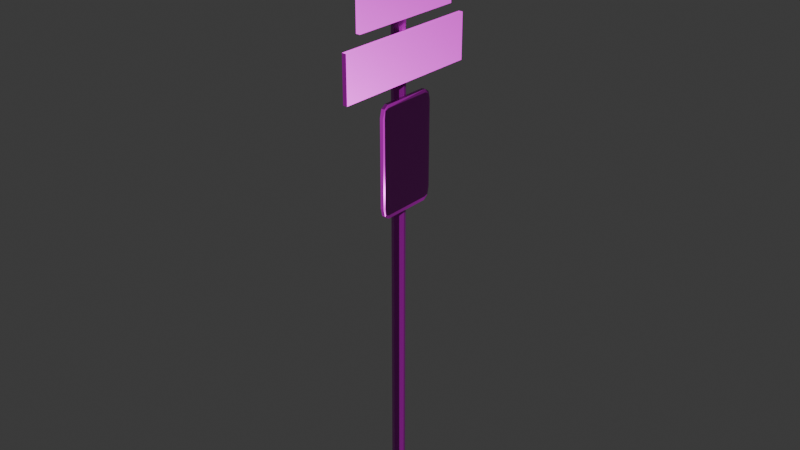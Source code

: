 # Source: road_sign_2.blend  (saved by Blender 4.2.66; exported with 4.5.12 LTS)
import bpy
from mathutils import Matrix  # noqa: F401  (used for matrix-valued properties, if any)

bpy.ops.wm.read_factory_settings(use_empty=True)
scene = bpy.context.scene
scene.name = 'Scene'

# ---- collections
col_collection = bpy.data.collections.new('Collection'); scene.collection.children.link(col_collection)

# ---- images (referenced by path relative to the original .blend; pixels are not part of the script)
import os
ASSET_DIR = os.environ.get("B2B_ASSET_DIR", "")  # directory of the original .blend (textures are referenced by path, not embedded)
HERE = os.path.dirname(os.path.abspath(__file__))  # packed textures are extracted next to this script under _unpacked/

def load_image(name, relpath, width, height, colorspace="sRGB"):
    """Load a texture the original file referenced (path relative to the .blend, or extracted next to this script)."""
    p = next((c for c in (os.path.join(HERE, relpath), os.path.join(ASSET_DIR, relpath)) if relpath and os.path.exists(c)), "")
    if p:
        img = bpy.data.images.load(p, check_existing=True)
        img.name = name
    else:  # same state as the original file: an image datablock whose file is absent (Cycles renders it pink)
        img = bpy.data.images.new(name, width, height)
        img.source = "FILE"
        img.filepath = "//" + (relpath or name)
    img.colorspace_settings.name = colorspace
    return img
img_defaultmaterial_height_png_001 = load_image('DefaultMaterial_Height.png.001', 'DefaultMaterial_Height.png', 1024, 1024, 'Non-Color')
img_defaultmaterial_base_color_png_001 = load_image('DefaultMaterial_Base_color.png.001', 'DefaultMaterial_Base_color.png', 1024, 1024, 'sRGB')
img_defaultmaterial_metallic_png_001 = load_image('DefaultMaterial_Metallic.png.001', 'DefaultMaterial_Metallic.png', 1024, 1024, 'Non-Color')
img_defaultmaterial_roughness_png_001 = load_image('DefaultMaterial_Roughness.png.001', 'DefaultMaterial_Roughness.png', 1024, 1024, 'Non-Color')
img_defaultmaterial_normal_png_001 = load_image('DefaultMaterial_Normal.png.001', 'DefaultMaterial_Normal.png', 1024, 1024, 'Non-Color')
img_defaultmaterial_mixed_ao_png_001 = load_image('DefaultMaterial_Mixed_AO.png.001', 'DefaultMaterial_Mixed_AO.png', 1024, 1024, 'Non-Color')

# ---- materials (node trees are filled in below, after node groups)
mat_x = bpy.data.materials.new('Материал')

# ---- material node trees
mat_x.use_nodes = True; mat_x.node_tree.nodes.clear()
_N = mat_x.node_tree.nodes; _L = mat_x.node_tree.links
n0 = _N.new('ShaderNodeBsdfPrincipled'); n0.name = 'Принципиальный BSDF'; n0.location = (10, 300)
n1 = _N.new('ShaderNodeOutputMaterial'); n1.name = 'Вывод материала'; n1.location = (300, 300)
n2 = _N.new('ShaderNodeTexImage'); n2.name = 'Изображение-текстура'; n2.location = (84, -1160)
n2.label = 'Displacement'
n2.image = img_defaultmaterial_height_png_001
n3 = _N.new('ShaderNodeDisplacement'); n3.name = 'Смещения'; n3.location = (110, -400)
n3.inputs[2].default_value = 1.0
n4 = _N.new('ShaderNodeTexImage'); n4.name = 'Изображение-текстура.001'; n4.location = (84, -320)
n4.label = 'Base Color'
n4.image = img_defaultmaterial_base_color_png_001
n5 = _N.new('ShaderNodeTexImage'); n5.name = 'Изображение-текстура.002'; n5.location = (84, -600)
n5.label = 'Metallic'
n5.image = img_defaultmaterial_metallic_png_001
n6 = _N.new('ShaderNodeTexImage'); n6.name = 'Изображение-текстура.003'; n6.location = (84, -880)
n6.label = 'Roughness'
n6.image = img_defaultmaterial_roughness_png_001
n7 = _N.new('ShaderNodeTexImage'); n7.name = 'Изображение-текстура.004'; n7.location = (84, -1440)
n7.label = 'Normal'
n7.image = img_defaultmaterial_normal_png_001
n8 = _N.new('ShaderNodeNormalMap'); n8.name = 'Карта нормалей'; n8.location = (-240, -900)
n9 = _N.new('ShaderNodeTexImage'); n9.name = 'Изображение-текстура.005'; n9.location = (84, -40)
n9.label = 'Ambient Occlusion'
n9.image = img_defaultmaterial_mixed_ao_png_001
n10 = _N.new('ShaderNodeMapping'); n10.name = 'Отображение'; n10.location = (230, -40)
n11 = _N.new('NodeReroute'); n11.name = 'Перенаправление'; n11.location = (34, -831)
n11.width = 16
n11.socket_idname = 'NodeSocketVector'
n12 = _N.new('ShaderNodeTexCoord'); n12.name = 'Текстурные координаты'; n12.location = (30, -40)
n13 = _N.new('NodeFrame'); n13.name = 'Кадр'; n13.location = (-1270, 340)
n13.label = 'Mapping'
n13.width = 400
n14 = _N.new('NodeFrame'); n14.name = 'Кадр.001'; n14.location = (-624, 540)
n14.label = 'Textures'
n14.width = 354
n2.parent = n14
n4.parent = n14
n5.parent = n14
n6.parent = n14
n7.parent = n14
n9.parent = n14
n10.parent = n13
n11.parent = n14
n12.parent = n13
_L.new(n0.outputs[0], n1.inputs[0])
_L.new(n2.outputs[0], n3.inputs[0])
_L.new(n3.outputs[0], n1.inputs[2])
_L.new(n4.outputs[0], n0.inputs[0])
_L.new(n5.outputs[0], n0.inputs[1])
_L.new(n6.outputs[0], n0.inputs[2])
_L.new(n7.outputs[0], n8.inputs[1])
_L.new(n8.outputs[0], n0.inputs[5])
_L.new(n11.outputs[0], n9.inputs[0])
_L.new(n11.outputs[0], n4.inputs[0])
_L.new(n11.outputs[0], n5.inputs[0])
_L.new(n11.outputs[0], n6.inputs[0])
_L.new(n11.outputs[0], n2.inputs[0])
_L.new(n11.outputs[0], n7.inputs[0])
_L.new(n10.outputs[0], n11.inputs[0])
_L.new(n12.outputs[2], n10.inputs[0])
n1.is_active_output = True

# ---- world
world_world = bpy.data.worlds.new('World'); scene.world = world_world
world_world.use_nodes = True; world_world.node_tree.nodes.clear()
_N = world_world.node_tree.nodes; _L = world_world.node_tree.links
n0 = _N.new('ShaderNodeOutputWorld'); n0.name = 'World Output'; n0.location = (300, 300)
n1 = _N.new('ShaderNodeBackground'); n1.name = 'Background'; n1.location = (10, 300)
n1.inputs[0].default_value = (0.05088, 0.05088, 0.05088, 1.0)
_L.new(n1.outputs[0], n0.inputs[0])
n0.is_active_output = True
world_world.color = (0.05088, 0.05088, 0.05088)
world_world.sun_shadow_jitter_overblur = 0.0

# ---- meshes
me_road_sign_2 = bpy.data.meshes.new('road sign 2')
me_road_sign_2.from_pydata([(-0.01968, -0.869, 13.32), (-0.005354, -1.079, 13.32), (-0.005354, -0.869, 13.67), (-0.01548, -1.018, 13.32), (-0.01362, -0.9903, 13.52), (-0.005354, -1.018, 13.57), (-0.01548, -0.869, 13.57), (0.1024, -1.079, 13.32), (0.1167, -0.869, 13.32), (0.1024, -0.869, 13.67), (0.1125, -1.018, 13.32), (0.1107, -0.9903, 13.52), (0.1125, -0.869, 13.57), (0.1024, -1.018, 13.57), (-0.01968, 0.711, 13.32), (-0.005354, 0.711, 13.67), (-0.005354, 0.921, 13.32), (-0.01548, 0.711, 13.57), (-0.01362, 0.8322, 13.52), (-0.005354, 0.8595, 13.57), (-0.01548, 0.8595, 13.32), (0.1167, 0.711, 13.32), (0.1024, 0.921, 13.32), (0.1024, 0.711, 13.67), (0.1125, 0.8595, 13.32), (0.1107, 0.8322, 13.52), (0.1024, 0.8595, 13.57), (0.1125, 0.711, 13.57), (-0.01968, -0.869, 10.63), (-0.005354, -0.869, 10.27), (-0.005354, -1.079, 10.63), (-0.01548, -0.869, 10.38), (-0.01362, -0.9903, 10.42), (-0.005354, -1.018, 10.38), (-0.01548, -1.018, 10.63), (0.1167, -0.869, 10.63), (0.1024, -1.079, 10.63), (0.1024, -0.869, 10.27), (0.1125, -1.018, 10.63), (0.1107, -0.9903, 10.42), (0.1024, -1.018, 10.38), (0.1125, -0.869, 10.38), (-0.01968, 0.711, 10.63), (-0.005354, 0.921, 10.63), (-0.005354, 0.711, 10.27), (-0.01548, 0.8595, 10.63), (-0.01362, 0.8322, 10.42), (-0.005354, 0.8595, 10.38), (-0.01548, 0.711, 10.38), (0.1167, 0.711, 10.63), (0.1024, 0.711, 10.27), (0.1024, 0.921, 10.63), (0.1125, 0.711, 10.38), (0.1107, 0.8322, 10.42), (0.1024, 0.8595, 10.38), (0.1125, 0.8595, 10.63), (-0.1969, 0.1248, 0.1233), (-0.1969, 0.1248, 19.25), (-0.05278, 0.06513, 0.1233), (-0.05278, 0.06513, 19.25), (0.006922, -0.07901, 0.1233), (0.006922, -0.07901, 19.25), (-0.05278, -0.2232, 0.1233), (-0.05278, -0.2232, 19.25), (-0.1969, -0.2829, 0.1233), (-0.1969, -0.2829, 19.25), (-0.3411, -0.2232, 0.1233), (-0.3411, -0.2232, 19.25), (-0.4008, -0.07901, 0.1233), (-0.4008, -0.07901, 19.25), (-0.3411, 0.06513, 0.1233), (-0.3411, 0.06513, 19.25), (-0.01968, -1.952, 15.85), (0.1167, -1.952, 15.85), (-0.01968, -1.952, 18.73), (0.1167, -1.952, 18.73), (-0.01968, 1.794, 15.85), (0.1167, 1.794, 15.85), (-0.01968, 1.794, 18.73), (0.1167, 1.794, 18.73), (-0.01968, -2.491, 14.09), (0.1167, -2.491, 14.09), (-0.01968, -2.491, 15.49), (0.1167, -2.491, 15.49), (-0.01968, 2.333, 14.09), (0.1167, 2.333, 14.09), (-0.01968, 2.333, 15.49), (0.1167, 2.333, 15.49)], [], [(30, 36, 7, 1), (44, 50, 37, 29), (49, 21, 8, 35), (2, 9, 23, 15), (16, 22, 51, 43), (0, 3, 4, 6), (1, 5, 4, 3), (2, 6, 4, 5), (7, 10, 11, 13), (8, 12, 11, 10), (9, 13, 11, 12), (14, 17, 18, 20), (15, 19, 18, 17), (16, 20, 18, 19), (21, 24, 25, 27), (22, 26, 25, 24), (23, 27, 25, 26), (28, 31, 32, 34), (29, 33, 32, 31), (30, 34, 32, 33), (35, 38, 39, 41), (36, 40, 39, 38), (37, 41, 39, 40), (42, 45, 46, 48), (43, 47, 46, 45), (44, 48, 46, 47), (49, 52, 53, 55), (50, 54, 53, 52), (51, 55, 53, 54), (14, 0, 6, 17), (17, 6, 2, 15), (1, 7, 13, 5), (5, 13, 9, 2), (8, 21, 27, 12), (12, 27, 23, 9), (22, 16, 19, 26), (26, 19, 15, 23), (42, 14, 20, 45), (45, 20, 16, 43), (21, 49, 55, 24), (24, 55, 51, 22), (50, 44, 47, 54), (54, 47, 43, 51), (28, 42, 48, 31), (31, 48, 44, 29), (49, 35, 41, 52), (52, 41, 37, 50), (36, 30, 33, 40), (40, 33, 29, 37), (0, 28, 34, 3), (3, 34, 30, 1), (35, 8, 10, 38), (38, 10, 7, 36), (14, 42, 28, 0), (56, 57, 59, 58), (58, 59, 61, 60), (60, 61, 63, 62), (62, 63, 65, 64), (64, 65, 67, 66), (66, 67, 69, 68), (59, 57, 71, 69, 67, 65, 63, 61), (68, 69, 71, 70), (70, 71, 57, 56), (56, 58, 60, 62, 64, 66, 68, 70), (72, 73, 75, 74), (74, 75, 79, 78), (78, 79, 77, 76), (76, 77, 73, 72), (74, 78, 76, 72), (79, 75, 73, 77), (80, 81, 83, 82), (82, 83, 87, 86), (86, 87, 85, 84), (84, 85, 81, 80), (82, 86, 84, 80), (87, 83, 81, 85)])
_uv = me_road_sign_2.uv_layers.new(name='UVКарта')
_uv.uv.foreach_set('vector', [0.3959, 0.5823, 0.2437, 0.5818, 0.2474, 0.4311, 0.3918, 0.4323, 0.8196, 0.8165, 0.969, 0.8178, 0.9689, 0.9673, 0.8194, 0.966, 0.213, 0.06824, 0.1608, 0.2113, 0.01733, 0.1602, 0.06956, 0.01718, 0.3917, 0.4025, 0.2476, 0.4013, 0.2479, 0.2531, 0.3921, 0.2543, 0.3922, 0.2246, 0.2478, 0.2233, 0.2437, 0.07331, 0.396, 0.07379, 0.1653, 0.9655, 0.1808, 0.9663, 0.1784, 0.9788, 0.166, 0.9809, 0.3918, 0.4323, 0.3911, 0.4175, 0.4038, 0.4174, 0.4073, 0.4302, 0.3917, 0.4025, 0.4074, 0.4045, 0.4038, 0.4174, 0.3911, 0.4175, 0.2474, 0.4311, 0.2316, 0.4289, 0.2354, 0.4159, 0.2481, 0.4161, 0.01733, 0.1602, 0.01133, 0.1749, 0.0001727, 0.1684, 0.002338, 0.1556, 0.2476, 0.4013, 0.2481, 0.4161, 0.2354, 0.4159, 0.2321, 0.4031, 0.01584, 0.9654, 0.01508, 0.9809, 0.00263, 0.9786, 0.0004524, 0.9661, 0.3921, 0.2543, 0.3915, 0.2395, 0.4042, 0.2397, 0.4076, 0.2525, 0.3922, 0.2246, 0.408, 0.2267, 0.4042, 0.2397, 0.3915, 0.2395, 0.1608, 0.2113, 0.1754, 0.2173, 0.1689, 0.2285, 0.1562, 0.2263, 0.2478, 0.2233, 0.2485, 0.2381, 0.2358, 0.2382, 0.2323, 0.2254, 0.2479, 0.2531, 0.2322, 0.2511, 0.2358, 0.2382, 0.2485, 0.2381, 0.1666, 0.8161, 0.1673, 0.8006, 0.1798, 0.8029, 0.182, 0.8154, 0.8194, 0.966, 0.8187, 0.9815, 0.8062, 0.9791, 0.8041, 0.9667, 0.3959, 0.5823, 0.4116, 0.5828, 0.4094, 0.5955, 0.3968, 0.5979, 0.06956, 0.01718, 0.05494, 0.01114, 0.06144, 1.762e-05, 0.07414, 0.002169, 0.2437, 0.5818, 0.2428, 0.5976, 0.2301, 0.5951, 0.228, 0.5823, 0.9689, 0.9673, 0.9844, 0.968, 0.982, 0.9805, 0.9696, 0.9827, 0.01714, 0.816, 0.001642, 0.8152, 0.004001, 0.8028, 0.01645, 0.8006, 0.396, 0.07379, 0.3968, 0.058, 0.4095, 0.06052, 0.4116, 0.07328, 0.8196, 0.8165, 0.8041, 0.8158, 0.8064, 0.8033, 0.8189, 0.8011, 0.213, 0.06824, 0.219, 0.05361, 0.2302, 0.06012, 0.228, 0.07285, 0.969, 0.8178, 0.9698, 0.8023, 0.9822, 0.8047, 0.9844, 0.8171, 0.2437, 0.07331, 0.228, 0.07285, 0.2302, 0.06012, 0.2429, 0.05769, 0.01584, 0.9654, 0.1653, 0.9655, 0.166, 0.9809, 0.01508, 0.9809, 0.4076, 0.2525, 0.4074, 0.4045, 0.3917, 0.4025, 0.3921, 0.2543, 0.3918, 0.4323, 0.2474, 0.4311, 0.2481, 0.4161, 0.3911, 0.4175, 0.3911, 0.4175, 0.2481, 0.4161, 0.2476, 0.4013, 0.3917, 0.4025, 0.01733, 0.1602, 0.1608, 0.2113, 0.1562, 0.2263, 0.01133, 0.1749, 0.2321, 0.4031, 0.2322, 0.2511, 0.2479, 0.2531, 0.2476, 0.4013, 0.2478, 0.2233, 0.3922, 0.2246, 0.3915, 0.2395, 0.2485, 0.2381, 0.2485, 0.2381, 0.3915, 0.2395, 0.3921, 0.2543, 0.2479, 0.2531, 0.01714, 0.816, 0.01584, 0.9654, 0.0004524, 0.9661, 0.001642, 0.8152, 0.4116, 0.07328, 0.408, 0.2267, 0.3922, 0.2246, 0.396, 0.07379, 0.1608, 0.2113, 0.213, 0.06824, 0.228, 0.07285, 0.1754, 0.2173, 0.2323, 0.2254, 0.228, 0.07285, 0.2437, 0.07331, 0.2478, 0.2233, 0.969, 0.8178, 0.8196, 0.8165, 0.8189, 0.8011, 0.9698, 0.8023, 0.2429, 0.05769, 0.3968, 0.058, 0.396, 0.07379, 0.2437, 0.07331, 0.1666, 0.8161, 0.01714, 0.816, 0.01645, 0.8006, 0.1673, 0.8006, 0.8041, 0.9667, 0.8041, 0.8158, 0.8196, 0.8165, 0.8194, 0.966, 0.213, 0.06824, 0.06956, 0.01718, 0.07414, 0.002169, 0.219, 0.05361, 0.9844, 0.8171, 0.9844, 0.968, 0.9689, 0.9673, 0.969, 0.8178, 0.2437, 0.5818, 0.3959, 0.5823, 0.3968, 0.5979, 0.2428, 0.5976, 0.9696, 0.9827, 0.8187, 0.9815, 0.8194, 0.966, 0.9689, 0.9673, 0.1653, 0.9655, 0.1666, 0.8161, 0.182, 0.8154, 0.1808, 0.9663, 0.4073, 0.4302, 0.4116, 0.5828, 0.3959, 0.5823, 0.3918, 0.4323, 0.06956, 0.01718, 0.01733, 0.1602, 0.002338, 0.1556, 0.05494, 0.01114, 0.228, 0.5823, 0.2316, 0.4289, 0.2474, 0.4311, 0.2437, 0.5818, 0.01584, 0.9654, 0.01714, 0.816, 0.1666, 0.8161, 0.1653, 0.9655, 0.8094, 0.4484, 0.6141, 0.4484, 0.6141, 0.3737, 0.8094, 0.3737, 0.8094, 0.3737, 0.6141, 0.3737, 0.6141, 0.299, 0.8094, 0.299, 0.8094, 0.299, 0.6141, 0.299, 0.6141, 0.2242, 0.8094, 0.2242, 0.8094, 0.2242, 0.6141, 0.2242, 0.6141, 0.1495, 0.8094, 0.1495, 0.8094, 0.1495, 0.6141, 0.1495, 0.6141, 0.07476, 0.8094, 0.07476, 0.8094, 0.07476, 0.6141, 0.07476, 0.6141, 1.762e-05, 0.8094, 1.76e-05, 0.8637, 0.001543, 0.9385, 0.001543, 0.9913, 0.05439, 0.9913, 0.1291, 0.9385, 0.182, 0.8637, 0.182, 0.8109, 0.1291, 0.8109, 0.05439, 0.8094, 0.5979, 0.6141, 0.5979, 0.6141, 0.5232, 0.8094, 0.5232, 0.8094, 0.5232, 0.6141, 0.5232, 0.6141, 0.4484, 0.8094, 0.4484, 0.9385, 0.3657, 0.8637, 0.3657, 0.8109, 0.3128, 0.8109, 0.2381, 0.8637, 0.1853, 0.9385, 0.1853, 0.9913, 0.2381, 0.9913, 0.3128, 1.764e-05, 0.799, 1.759e-05, 0.5997, 0.1993, 0.5997, 0.1993, 0.799, 0.1993, 0.799, 0.1993, 0.5997, 0.3986, 0.5997, 0.3986, 0.799, 0.3986, 0.799, 0.3986, 0.5997, 0.5979, 0.5997, 0.5979, 0.799, 0.5997, 0.799, 0.5997, 0.5997, 0.799, 0.5997, 0.799, 0.799, 0.4021, 0.8007, 0.6014, 0.8007, 0.6014, 1.0, 0.4021, 1.0, 0.8007, 0.5997, 1.0, 0.5997, 1.0, 0.799, 0.8007, 0.799, 0.4125, 1.764e-05, 0.6118, 1.76e-05, 0.6118, 0.1993, 0.4125, 0.1993, 0.4125, 0.1993, 0.6118, 0.1993, 0.6118, 0.3986, 0.4125, 0.3986, 0.4125, 0.3986, 0.6118, 0.3986, 0.6118, 0.5979, 0.4125, 0.5979, 5.862e-06, 0.4298, 5.845e-06, 0.2305, 0.1993, 0.2305, 0.1993, 0.4298, 0.201, 0.8007, 0.4003, 0.8007, 0.4003, 1.0, 0.201, 1.0, 0.6031, 0.8007, 0.8024, 0.8007, 0.8024, 1.0, 0.6031, 1.0])
me_road_sign_2.materials.append(mat_x)
me_road_sign_2.update()

# ---- objects
ob_road_sign_2 = bpy.data.objects.new('road sign 2', me_road_sign_2)

# ---- transforms, parenting, visibility, modifiers, constraints
ob_road_sign_2.location = (0.0, 0.0, 0.0)

# ---- collection membership
col_collection.objects.link(ob_road_sign_2)

# ---- scene / render settings (as saved in the file)
scene.frame_start = 1; scene.frame_end = 250; scene.frame_set(1)
scene.render.engine = 'BLENDER_EEVEE_NEXT'
bpy.context.view_layer.update()

# ---- added for rendering (the .blend has no active camera and no usable light): camera, sun
cam_auto = bpy.data.cameras.new('AutoCamera')
cam_auto.lens = 50.0
cam_auto.sensor_width = 36.0
cam_auto.clip_end = 1000.0
ob_auto_camera = bpy.data.objects.new('AutoCamera', cam_auto)
scene.collection.objects.link(ob_auto_camera)
ob_auto_camera.location = (18.1112, -21.9828, 24.287)
ob_auto_camera.rotation_euler = (1.09748, -7.21219e-08, 0.694738)
scene.camera = ob_auto_camera
light_auto_sun = bpy.data.lights.new('AutoSun', 'SUN')
light_auto_sun.energy = 3.0
light_auto_sun.angle = 0.0523599
ob_auto_sun = bpy.data.objects.new('AutoSun', light_auto_sun)
scene.collection.objects.link(ob_auto_sun)
ob_auto_sun.rotation_euler = (0.872665, 0.174533, 0.523599)
bpy.context.view_layer.update()
